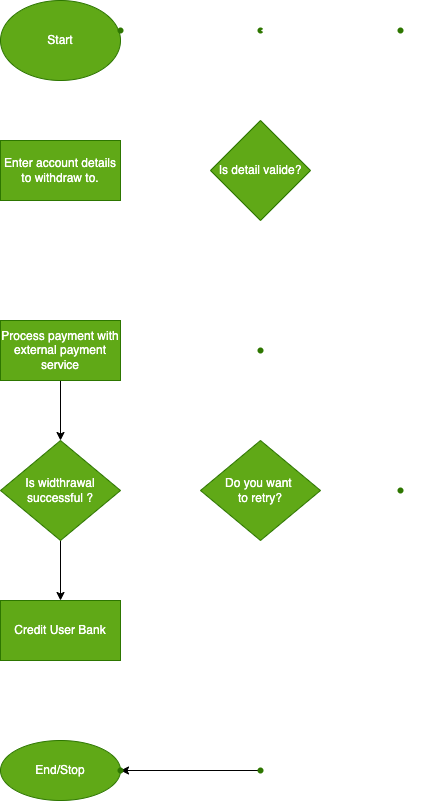

The diagram above was exported from draw.io. Its source (the exported page's mxGraphModel, read from the mxfile embedded in the PNG):
<mxGraphModel dx="1047" dy="625" grid="1" gridSize="10" guides="1" tooltips="1" connect="1" arrows="1" fold="1" page="1" pageScale="1" pageWidth="827" pageHeight="1169" math="0" shadow="0">
  <root>
    <mxCell id="0" />
    <mxCell id="1" parent="0" />
    <mxCell id="4" value="" style="edgeStyle=none;html=1;strokeColor=#FFFFFF;" edge="1" parent="1" source="2" target="3">
      <mxGeometry relative="1" as="geometry" />
    </mxCell>
    <mxCell id="2" value="Start" style="ellipse;whiteSpace=wrap;html=1;fillColor=#60a917;fontColor=#ffffff;strokeColor=#2D7600;" vertex="1" parent="1">
      <mxGeometry x="360" y="20" width="120" height="80" as="geometry" />
    </mxCell>
    <mxCell id="6" value="" style="edgeStyle=none;html=1;strokeColor=#FFFFFF;" edge="1" parent="1" source="3" target="5">
      <mxGeometry relative="1" as="geometry" />
    </mxCell>
    <mxCell id="3" value="Enter account details to withdraw to." style="whiteSpace=wrap;html=1;fillColor=#60a917;strokeColor=#2D7600;fontColor=#ffffff;" vertex="1" parent="1">
      <mxGeometry x="360" y="160" width="120" height="60" as="geometry" />
    </mxCell>
    <mxCell id="8" value="" style="edgeStyle=none;html=1;strokeColor=#FFFFFF;" edge="1" parent="1" source="5" target="7">
      <mxGeometry relative="1" as="geometry" />
    </mxCell>
    <mxCell id="17" value="" style="edgeStyle=none;html=1;strokeColor=#FFFFFF;" edge="1" parent="1" source="5" target="16">
      <mxGeometry relative="1" as="geometry" />
    </mxCell>
    <mxCell id="5" value="Is detail valide?" style="rhombus;whiteSpace=wrap;html=1;fillColor=#60a917;strokeColor=#2D7600;fontColor=#ffffff;" vertex="1" parent="1">
      <mxGeometry x="570" y="140" width="100" height="100" as="geometry" />
    </mxCell>
    <mxCell id="15" value="" style="edgeStyle=none;html=1;entryX=1;entryY=0.5;entryDx=0;entryDy=0;strokeColor=#FFFFFF;" edge="1" parent="1" source="7" target="12">
      <mxGeometry relative="1" as="geometry" />
    </mxCell>
    <mxCell id="7" value="" style="shape=waypoint;sketch=0;size=6;pointerEvents=1;points=[];fillColor=#60a917;resizable=0;rotatable=0;perimeter=centerPerimeter;snapToPoint=1;strokeColor=#2D7600;fontColor=#ffffff;" vertex="1" parent="1">
      <mxGeometry x="600" y="350" width="40" height="40" as="geometry" />
    </mxCell>
    <mxCell id="9" value="&lt;font color=&quot;#ffffff&quot;&gt;Yes&lt;/font&gt;" style="text;html=1;align=center;verticalAlign=middle;resizable=0;points=[];autosize=1;strokeColor=none;fillColor=none;" vertex="1" parent="1">
      <mxGeometry x="580" y="270" width="40" height="20" as="geometry" />
    </mxCell>
    <mxCell id="21" value="" style="edgeStyle=none;html=1;" edge="1" parent="1" source="12" target="20">
      <mxGeometry relative="1" as="geometry" />
    </mxCell>
    <mxCell id="12" value="Process payment with external payment service" style="whiteSpace=wrap;html=1;fillColor=#60a917;strokeColor=#2D7600;fontColor=#ffffff;sketch=0;" vertex="1" parent="1">
      <mxGeometry x="360" y="340" width="120" height="60" as="geometry" />
    </mxCell>
    <mxCell id="19" value="" style="edgeStyle=none;html=1;strokeColor=#FFFFFF;" edge="1" parent="1" source="16" target="18">
      <mxGeometry relative="1" as="geometry" />
    </mxCell>
    <mxCell id="16" value="" style="shape=waypoint;sketch=0;size=6;pointerEvents=1;points=[];fillColor=#60a917;resizable=0;rotatable=0;perimeter=centerPerimeter;snapToPoint=1;strokeColor=#2D7600;fontColor=#ffffff;" vertex="1" parent="1">
      <mxGeometry x="600" y="30" width="40" height="40" as="geometry" />
    </mxCell>
    <mxCell id="18" value="" style="shape=waypoint;sketch=0;size=6;pointerEvents=1;points=[];fillColor=#60a917;resizable=0;rotatable=0;perimeter=centerPerimeter;snapToPoint=1;strokeColor=#2D7600;fontColor=#ffffff;" vertex="1" parent="1">
      <mxGeometry x="460" y="30" width="40" height="40" as="geometry" />
    </mxCell>
    <mxCell id="23" value="" style="edgeStyle=none;html=1;" edge="1" parent="1" source="20" target="22">
      <mxGeometry relative="1" as="geometry" />
    </mxCell>
    <mxCell id="28" value="" style="edgeStyle=none;html=1;strokeColor=#FFFFFF;" edge="1" parent="1" source="20" target="27">
      <mxGeometry relative="1" as="geometry" />
    </mxCell>
    <mxCell id="20" value="Is widthrawal successful ?" style="rhombus;whiteSpace=wrap;html=1;fillColor=#60a917;strokeColor=#2D7600;fontColor=#ffffff;sketch=0;" vertex="1" parent="1">
      <mxGeometry x="360" y="460" width="120" height="100" as="geometry" />
    </mxCell>
    <mxCell id="30" value="" style="edgeStyle=none;html=1;strokeColor=#FFFFFF;" edge="1" parent="1" source="22" target="29">
      <mxGeometry relative="1" as="geometry" />
    </mxCell>
    <mxCell id="22" value="Credit User Bank" style="whiteSpace=wrap;html=1;fillColor=#60a917;strokeColor=#2D7600;fontColor=#ffffff;sketch=0;" vertex="1" parent="1">
      <mxGeometry x="360" y="620" width="120" height="60" as="geometry" />
    </mxCell>
    <mxCell id="24" value="&lt;font color=&quot;#ffffff&quot;&gt;Yes&lt;/font&gt;" style="text;html=1;align=center;verticalAlign=middle;resizable=0;points=[];autosize=1;strokeColor=#FFFFFF;fillColor=none;" vertex="1" parent="1">
      <mxGeometry x="440" y="575" width="40" height="20" as="geometry" />
    </mxCell>
    <mxCell id="32" value="" style="edgeStyle=none;html=1;strokeColor=#FFFFFF;" edge="1" parent="1" source="27" target="31">
      <mxGeometry relative="1" as="geometry" />
    </mxCell>
    <mxCell id="37" value="" style="edgeStyle=none;html=1;strokeColor=#FFFFFF;" edge="1" parent="1" source="27" target="36">
      <mxGeometry relative="1" as="geometry" />
    </mxCell>
    <mxCell id="27" value="&lt;span&gt;Do you want &lt;br&gt;to retry?&lt;/span&gt;" style="rhombus;whiteSpace=wrap;html=1;fillColor=#60a917;strokeColor=#2D7600;fontColor=#ffffff;sketch=0;" vertex="1" parent="1">
      <mxGeometry x="560" y="460" width="120" height="100" as="geometry" />
    </mxCell>
    <mxCell id="29" value="End/Stop" style="ellipse;whiteSpace=wrap;html=1;fillColor=#60a917;strokeColor=#2D7600;fontColor=#ffffff;sketch=0;" vertex="1" parent="1">
      <mxGeometry x="360" y="760" width="120" height="60" as="geometry" />
    </mxCell>
    <mxCell id="34" value="" style="edgeStyle=none;html=1;" edge="1" parent="1" source="31" target="33">
      <mxGeometry relative="1" as="geometry" />
    </mxCell>
    <mxCell id="31" value="" style="shape=waypoint;sketch=0;size=6;pointerEvents=1;points=[];fillColor=#60a917;resizable=0;rotatable=0;perimeter=centerPerimeter;snapToPoint=1;strokeColor=#2D7600;fontColor=#ffffff;" vertex="1" parent="1">
      <mxGeometry x="600" y="770" width="40" height="40" as="geometry" />
    </mxCell>
    <mxCell id="33" value="" style="shape=waypoint;sketch=0;size=6;pointerEvents=1;points=[];fillColor=#60a917;resizable=0;rotatable=0;perimeter=centerPerimeter;snapToPoint=1;strokeColor=#2D7600;fontColor=#ffffff;" vertex="1" parent="1">
      <mxGeometry x="460" y="770" width="40" height="40" as="geometry" />
    </mxCell>
    <mxCell id="35" value="&lt;font color=&quot;#ffffff&quot;&gt;No&lt;/font&gt;" style="text;html=1;align=center;verticalAlign=middle;resizable=0;points=[];autosize=1;strokeColor=none;fillColor=none;" vertex="1" parent="1">
      <mxGeometry x="630" y="585" width="30" height="20" as="geometry" />
    </mxCell>
    <mxCell id="39" value="" style="edgeStyle=none;html=1;strokeColor=#FFFFFF;" edge="1" parent="1" source="36" target="38">
      <mxGeometry relative="1" as="geometry" />
    </mxCell>
    <mxCell id="36" value="" style="shape=waypoint;sketch=0;size=6;pointerEvents=1;points=[];fillColor=#60a917;resizable=0;rotatable=0;perimeter=centerPerimeter;snapToPoint=1;strokeColor=#2D7600;fontColor=#ffffff;" vertex="1" parent="1">
      <mxGeometry x="740" y="490" width="40" height="40" as="geometry" />
    </mxCell>
    <mxCell id="40" value="" style="edgeStyle=none;html=1;entryX=0.583;entryY=0.479;entryDx=0;entryDy=0;entryPerimeter=0;strokeColor=#FFFFFF;" edge="1" parent="1" source="38" target="16">
      <mxGeometry relative="1" as="geometry">
        <mxPoint x="630" y="50" as="targetPoint" />
      </mxGeometry>
    </mxCell>
    <mxCell id="38" value="" style="shape=waypoint;sketch=0;size=6;pointerEvents=1;points=[];fillColor=#60a917;resizable=0;rotatable=0;perimeter=centerPerimeter;snapToPoint=1;strokeColor=#2D7600;fontColor=#ffffff;" vertex="1" parent="1">
      <mxGeometry x="740" y="30" width="40" height="40" as="geometry" />
    </mxCell>
    <mxCell id="41" value="Yes" style="text;html=1;align=center;verticalAlign=middle;resizable=0;points=[];autosize=1;strokeColor=none;fillColor=none;fontColor=#FFFFFF;" vertex="1" parent="1">
      <mxGeometry x="680" y="490" width="40" height="20" as="geometry" />
    </mxCell>
    <mxCell id="42" value="No" style="text;html=1;align=center;verticalAlign=middle;resizable=0;points=[];autosize=1;strokeColor=none;fillColor=none;fontColor=#FFFFFF;" vertex="1" parent="1">
      <mxGeometry x="485" y="490" width="30" height="20" as="geometry" />
    </mxCell>
  </root>
</mxGraphModel>